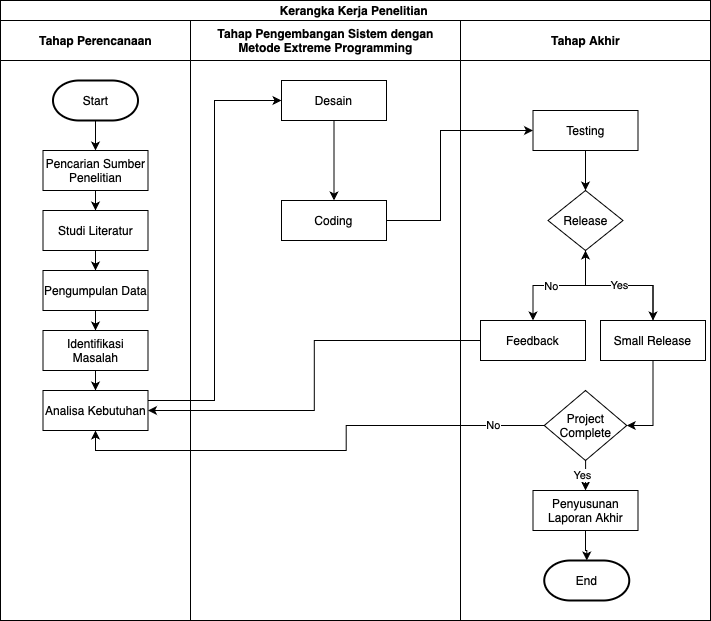

The diagram above was exported from draw.io. Its source (the exported page's mxGraphModel, read from the mxfile embedded in the PNG):
<mxGraphModel dx="1020" dy="674" grid="1" gridSize="10" guides="1" tooltips="1" connect="1" arrows="1" fold="1" page="1" pageScale="1" pageWidth="827" pageHeight="1169" math="0" shadow="0">
  <root>
    <mxCell id="0" />
    <mxCell id="1" parent="0" />
    <mxCell id="I0A4vGzqY3oGWXFCcS6j-1" value="Kerangka Kerja Penelitian&amp;nbsp;" style="swimlane;childLayout=stackLayout;resizeParent=1;resizeParentMax=0;startSize=20;html=1;" vertex="1" parent="1">
      <mxGeometry x="40" y="110" width="710" height="620" as="geometry" />
    </mxCell>
    <mxCell id="I0A4vGzqY3oGWXFCcS6j-2" value="Tahap Perencanaan" style="swimlane;startSize=40;html=1;" vertex="1" parent="I0A4vGzqY3oGWXFCcS6j-1">
      <mxGeometry y="20" width="190" height="600" as="geometry" />
    </mxCell>
    <mxCell id="I0A4vGzqY3oGWXFCcS6j-28" style="edgeStyle=orthogonalEdgeStyle;rounded=0;orthogonalLoop=1;jettySize=auto;html=1;entryX=0.5;entryY=0;entryDx=0;entryDy=0;" edge="1" parent="I0A4vGzqY3oGWXFCcS6j-2" source="I0A4vGzqY3oGWXFCcS6j-6" target="I0A4vGzqY3oGWXFCcS6j-7">
      <mxGeometry relative="1" as="geometry" />
    </mxCell>
    <mxCell id="I0A4vGzqY3oGWXFCcS6j-6" value="Start" style="strokeWidth=2;html=1;shape=mxgraph.flowchart.terminator;whiteSpace=wrap;" vertex="1" parent="I0A4vGzqY3oGWXFCcS6j-2">
      <mxGeometry x="52.5" y="60" width="85" height="40" as="geometry" />
    </mxCell>
    <mxCell id="I0A4vGzqY3oGWXFCcS6j-29" style="edgeStyle=orthogonalEdgeStyle;rounded=0;orthogonalLoop=1;jettySize=auto;html=1;" edge="1" parent="I0A4vGzqY3oGWXFCcS6j-2" source="I0A4vGzqY3oGWXFCcS6j-7" target="I0A4vGzqY3oGWXFCcS6j-8">
      <mxGeometry relative="1" as="geometry" />
    </mxCell>
    <mxCell id="I0A4vGzqY3oGWXFCcS6j-7" value="Pencarian Sumber Penelitian" style="rounded=0;whiteSpace=wrap;html=1;" vertex="1" parent="I0A4vGzqY3oGWXFCcS6j-2">
      <mxGeometry x="42.5" y="130" width="105" height="40" as="geometry" />
    </mxCell>
    <mxCell id="I0A4vGzqY3oGWXFCcS6j-30" style="edgeStyle=orthogonalEdgeStyle;rounded=0;orthogonalLoop=1;jettySize=auto;html=1;" edge="1" parent="I0A4vGzqY3oGWXFCcS6j-2" source="I0A4vGzqY3oGWXFCcS6j-8" target="I0A4vGzqY3oGWXFCcS6j-9">
      <mxGeometry relative="1" as="geometry" />
    </mxCell>
    <mxCell id="I0A4vGzqY3oGWXFCcS6j-8" value="Studi Literatur&lt;span style=&quot;caret-color: rgba(0, 0, 0, 0); color: rgba(0, 0, 0, 0); font-family: monospace; font-size: 0px; text-align: start; white-space: nowrap;&quot;&gt;%3CmxGraphModel%3E%3Croot%3E%3CmxCell%20id%3D%220%22%2F%3E%3CmxCell%20id%3D%221%22%20parent%3D%220%22%2F%3E%3CmxCell%20id%3D%222%22%20value%3D%22Pencarian%20Sumber%20Penelitian%22%20style%3D%22rounded%3D0%3BwhiteSpace%3Dwrap%3Bhtml%3D1%3B%22%20vertex%3D%221%22%20parent%3D%221%22%3E%3CmxGeometry%20x%3D%22141.50000000000045%22%20y%3D%22260%22%20width%3D%22105%22%20height%3D%2240%22%20as%3D%22geometry%22%2F%3E%3C%2FmxCell%3E%3C%2Froot%3E%3C%2FmxGraphModel%3E&lt;/span&gt;" style="rounded=0;whiteSpace=wrap;html=1;" vertex="1" parent="I0A4vGzqY3oGWXFCcS6j-2">
      <mxGeometry x="42.5" y="190" width="105" height="40" as="geometry" />
    </mxCell>
    <mxCell id="I0A4vGzqY3oGWXFCcS6j-31" style="edgeStyle=orthogonalEdgeStyle;rounded=0;orthogonalLoop=1;jettySize=auto;html=1;" edge="1" parent="I0A4vGzqY3oGWXFCcS6j-2" source="I0A4vGzqY3oGWXFCcS6j-9" target="I0A4vGzqY3oGWXFCcS6j-10">
      <mxGeometry relative="1" as="geometry" />
    </mxCell>
    <mxCell id="I0A4vGzqY3oGWXFCcS6j-9" value="Pengumpulan Data" style="rounded=0;whiteSpace=wrap;html=1;" vertex="1" parent="I0A4vGzqY3oGWXFCcS6j-2">
      <mxGeometry x="42.5" y="250" width="105" height="40" as="geometry" />
    </mxCell>
    <mxCell id="I0A4vGzqY3oGWXFCcS6j-32" style="edgeStyle=orthogonalEdgeStyle;rounded=0;orthogonalLoop=1;jettySize=auto;html=1;" edge="1" parent="I0A4vGzqY3oGWXFCcS6j-2" source="I0A4vGzqY3oGWXFCcS6j-10" target="I0A4vGzqY3oGWXFCcS6j-11">
      <mxGeometry relative="1" as="geometry" />
    </mxCell>
    <mxCell id="I0A4vGzqY3oGWXFCcS6j-10" value="Identifikasi Masalah" style="rounded=0;whiteSpace=wrap;html=1;" vertex="1" parent="I0A4vGzqY3oGWXFCcS6j-2">
      <mxGeometry x="42.5" y="310" width="105" height="40" as="geometry" />
    </mxCell>
    <mxCell id="I0A4vGzqY3oGWXFCcS6j-11" value="Analisa Kebutuhan" style="rounded=0;whiteSpace=wrap;html=1;" vertex="1" parent="I0A4vGzqY3oGWXFCcS6j-2">
      <mxGeometry x="42.5" y="370" width="105" height="40" as="geometry" />
    </mxCell>
    <mxCell id="I0A4vGzqY3oGWXFCcS6j-3" value="Tahap Pengembangan Sistem dengan&lt;div&gt;Metode Extreme Programming&lt;/div&gt;" style="swimlane;startSize=40;html=1;" vertex="1" parent="I0A4vGzqY3oGWXFCcS6j-1">
      <mxGeometry x="190" y="20" width="270" height="600" as="geometry" />
    </mxCell>
    <mxCell id="I0A4vGzqY3oGWXFCcS6j-15" style="edgeStyle=orthogonalEdgeStyle;rounded=0;orthogonalLoop=1;jettySize=auto;html=1;" edge="1" parent="I0A4vGzqY3oGWXFCcS6j-3" source="I0A4vGzqY3oGWXFCcS6j-12" target="I0A4vGzqY3oGWXFCcS6j-13">
      <mxGeometry relative="1" as="geometry" />
    </mxCell>
    <mxCell id="I0A4vGzqY3oGWXFCcS6j-12" value="Desain" style="rounded=0;whiteSpace=wrap;html=1;" vertex="1" parent="I0A4vGzqY3oGWXFCcS6j-3">
      <mxGeometry x="91" y="60" width="105" height="40" as="geometry" />
    </mxCell>
    <mxCell id="I0A4vGzqY3oGWXFCcS6j-13" value="Coding" style="rounded=0;whiteSpace=wrap;html=1;" vertex="1" parent="I0A4vGzqY3oGWXFCcS6j-3">
      <mxGeometry x="91" y="180" width="105" height="40" as="geometry" />
    </mxCell>
    <mxCell id="I0A4vGzqY3oGWXFCcS6j-16" style="edgeStyle=orthogonalEdgeStyle;rounded=0;orthogonalLoop=1;jettySize=auto;html=1;entryX=0;entryY=0.5;entryDx=0;entryDy=0;" edge="1" parent="I0A4vGzqY3oGWXFCcS6j-1" source="I0A4vGzqY3oGWXFCcS6j-13" target="I0A4vGzqY3oGWXFCcS6j-14">
      <mxGeometry relative="1" as="geometry">
        <Array as="points">
          <mxPoint x="440" y="220" />
          <mxPoint x="440" y="130" />
        </Array>
      </mxGeometry>
    </mxCell>
    <mxCell id="I0A4vGzqY3oGWXFCcS6j-27" style="edgeStyle=orthogonalEdgeStyle;rounded=0;orthogonalLoop=1;jettySize=auto;html=1;entryX=1;entryY=0.5;entryDx=0;entryDy=0;" edge="1" parent="I0A4vGzqY3oGWXFCcS6j-1" source="I0A4vGzqY3oGWXFCcS6j-23" target="I0A4vGzqY3oGWXFCcS6j-11">
      <mxGeometry relative="1" as="geometry" />
    </mxCell>
    <mxCell id="I0A4vGzqY3oGWXFCcS6j-33" style="edgeStyle=orthogonalEdgeStyle;rounded=0;orthogonalLoop=1;jettySize=auto;html=1;entryX=0;entryY=0.5;entryDx=0;entryDy=0;" edge="1" parent="I0A4vGzqY3oGWXFCcS6j-1" source="I0A4vGzqY3oGWXFCcS6j-11" target="I0A4vGzqY3oGWXFCcS6j-12">
      <mxGeometry relative="1" as="geometry">
        <Array as="points">
          <mxPoint x="214" y="400" />
          <mxPoint x="214" y="100" />
        </Array>
      </mxGeometry>
    </mxCell>
    <mxCell id="I0A4vGzqY3oGWXFCcS6j-4" value="Tahap Akhir" style="swimlane;startSize=40;html=1;" vertex="1" parent="I0A4vGzqY3oGWXFCcS6j-1">
      <mxGeometry x="460" y="20" width="250" height="600" as="geometry" />
    </mxCell>
    <mxCell id="I0A4vGzqY3oGWXFCcS6j-18" style="edgeStyle=orthogonalEdgeStyle;rounded=0;orthogonalLoop=1;jettySize=auto;html=1;" edge="1" parent="I0A4vGzqY3oGWXFCcS6j-4" source="I0A4vGzqY3oGWXFCcS6j-14" target="I0A4vGzqY3oGWXFCcS6j-17">
      <mxGeometry relative="1" as="geometry" />
    </mxCell>
    <mxCell id="I0A4vGzqY3oGWXFCcS6j-14" value="Testing" style="rounded=0;whiteSpace=wrap;html=1;" vertex="1" parent="I0A4vGzqY3oGWXFCcS6j-4">
      <mxGeometry x="72.5" y="90" width="105" height="40" as="geometry" />
    </mxCell>
    <mxCell id="I0A4vGzqY3oGWXFCcS6j-20" style="edgeStyle=orthogonalEdgeStyle;rounded=0;orthogonalLoop=1;jettySize=auto;html=1;" edge="1" parent="I0A4vGzqY3oGWXFCcS6j-4" source="I0A4vGzqY3oGWXFCcS6j-17" target="I0A4vGzqY3oGWXFCcS6j-19">
      <mxGeometry relative="1" as="geometry" />
    </mxCell>
    <mxCell id="I0A4vGzqY3oGWXFCcS6j-24" style="edgeStyle=orthogonalEdgeStyle;rounded=0;orthogonalLoop=1;jettySize=auto;html=1;entryX=0.5;entryY=0;entryDx=0;entryDy=0;" edge="1" parent="I0A4vGzqY3oGWXFCcS6j-4" source="I0A4vGzqY3oGWXFCcS6j-17" target="I0A4vGzqY3oGWXFCcS6j-23">
      <mxGeometry relative="1" as="geometry" />
    </mxCell>
    <mxCell id="I0A4vGzqY3oGWXFCcS6j-26" value="No" style="edgeLabel;html=1;align=center;verticalAlign=middle;resizable=0;points=[];" vertex="1" connectable="0" parent="I0A4vGzqY3oGWXFCcS6j-24">
      <mxGeometry x="0.1509" relative="1" as="geometry">
        <mxPoint as="offset" />
      </mxGeometry>
    </mxCell>
    <mxCell id="I0A4vGzqY3oGWXFCcS6j-17" value="Release" style="rhombus;whiteSpace=wrap;html=1;" vertex="1" parent="I0A4vGzqY3oGWXFCcS6j-4">
      <mxGeometry x="87.5" y="170" width="75" height="60" as="geometry" />
    </mxCell>
    <mxCell id="I0A4vGzqY3oGWXFCcS6j-22" value="Yes" style="edgeStyle=orthogonalEdgeStyle;rounded=0;orthogonalLoop=1;jettySize=auto;html=1;" edge="1" parent="I0A4vGzqY3oGWXFCcS6j-4" source="I0A4vGzqY3oGWXFCcS6j-19" target="I0A4vGzqY3oGWXFCcS6j-17">
      <mxGeometry relative="1" as="geometry" />
    </mxCell>
    <mxCell id="I0A4vGzqY3oGWXFCcS6j-66" style="edgeStyle=orthogonalEdgeStyle;rounded=0;orthogonalLoop=1;jettySize=auto;html=1;entryX=1;entryY=0.5;entryDx=0;entryDy=0;" edge="1" parent="I0A4vGzqY3oGWXFCcS6j-4" source="I0A4vGzqY3oGWXFCcS6j-19" target="I0A4vGzqY3oGWXFCcS6j-64">
      <mxGeometry relative="1" as="geometry" />
    </mxCell>
    <mxCell id="I0A4vGzqY3oGWXFCcS6j-19" value="Small Release" style="rounded=0;whiteSpace=wrap;html=1;" vertex="1" parent="I0A4vGzqY3oGWXFCcS6j-4">
      <mxGeometry x="140" y="300" width="105" height="40" as="geometry" />
    </mxCell>
    <mxCell id="I0A4vGzqY3oGWXFCcS6j-23" value="Feedback" style="rounded=0;whiteSpace=wrap;html=1;" vertex="1" parent="I0A4vGzqY3oGWXFCcS6j-4">
      <mxGeometry x="20" y="300" width="105" height="40" as="geometry" />
    </mxCell>
    <mxCell id="I0A4vGzqY3oGWXFCcS6j-68" style="edgeStyle=orthogonalEdgeStyle;rounded=0;orthogonalLoop=1;jettySize=auto;html=1;entryX=0.5;entryY=0;entryDx=0;entryDy=0;" edge="1" parent="I0A4vGzqY3oGWXFCcS6j-4" source="I0A4vGzqY3oGWXFCcS6j-64" target="I0A4vGzqY3oGWXFCcS6j-67">
      <mxGeometry relative="1" as="geometry" />
    </mxCell>
    <mxCell id="I0A4vGzqY3oGWXFCcS6j-69" value="Yes" style="edgeLabel;html=1;align=center;verticalAlign=middle;resizable=0;points=[];" vertex="1" connectable="0" parent="I0A4vGzqY3oGWXFCcS6j-68">
      <mxGeometry x="-0.199" y="-3" relative="1" as="geometry">
        <mxPoint x="-1" y="3" as="offset" />
      </mxGeometry>
    </mxCell>
    <mxCell id="I0A4vGzqY3oGWXFCcS6j-64" value="Project Complete" style="rhombus;whiteSpace=wrap;html=1;" vertex="1" parent="I0A4vGzqY3oGWXFCcS6j-4">
      <mxGeometry x="83.75" y="370" width="82.5" height="70" as="geometry" />
    </mxCell>
    <mxCell id="I0A4vGzqY3oGWXFCcS6j-74" style="edgeStyle=orthogonalEdgeStyle;rounded=0;orthogonalLoop=1;jettySize=auto;html=1;" edge="1" parent="I0A4vGzqY3oGWXFCcS6j-4" source="I0A4vGzqY3oGWXFCcS6j-67" target="I0A4vGzqY3oGWXFCcS6j-73">
      <mxGeometry relative="1" as="geometry" />
    </mxCell>
    <mxCell id="I0A4vGzqY3oGWXFCcS6j-67" value="Penyusunan Laporan Akhir" style="rounded=0;whiteSpace=wrap;html=1;" vertex="1" parent="I0A4vGzqY3oGWXFCcS6j-4">
      <mxGeometry x="72.5" y="470" width="105" height="40" as="geometry" />
    </mxCell>
    <mxCell id="I0A4vGzqY3oGWXFCcS6j-73" value="End" style="strokeWidth=2;html=1;shape=mxgraph.flowchart.terminator;whiteSpace=wrap;" vertex="1" parent="I0A4vGzqY3oGWXFCcS6j-4">
      <mxGeometry x="83.75" y="540" width="85" height="40" as="geometry" />
    </mxCell>
    <mxCell id="I0A4vGzqY3oGWXFCcS6j-70" style="edgeStyle=orthogonalEdgeStyle;rounded=0;orthogonalLoop=1;jettySize=auto;html=1;entryX=0.5;entryY=1;entryDx=0;entryDy=0;" edge="1" parent="I0A4vGzqY3oGWXFCcS6j-1" source="I0A4vGzqY3oGWXFCcS6j-64" target="I0A4vGzqY3oGWXFCcS6j-11">
      <mxGeometry relative="1" as="geometry" />
    </mxCell>
    <mxCell id="I0A4vGzqY3oGWXFCcS6j-71" value="No" style="edgeLabel;html=1;align=center;verticalAlign=middle;resizable=0;points=[];" vertex="1" connectable="0" parent="I0A4vGzqY3oGWXFCcS6j-70">
      <mxGeometry x="-0.7945" y="-1" relative="1" as="geometry">
        <mxPoint as="offset" />
      </mxGeometry>
    </mxCell>
  </root>
</mxGraphModel>